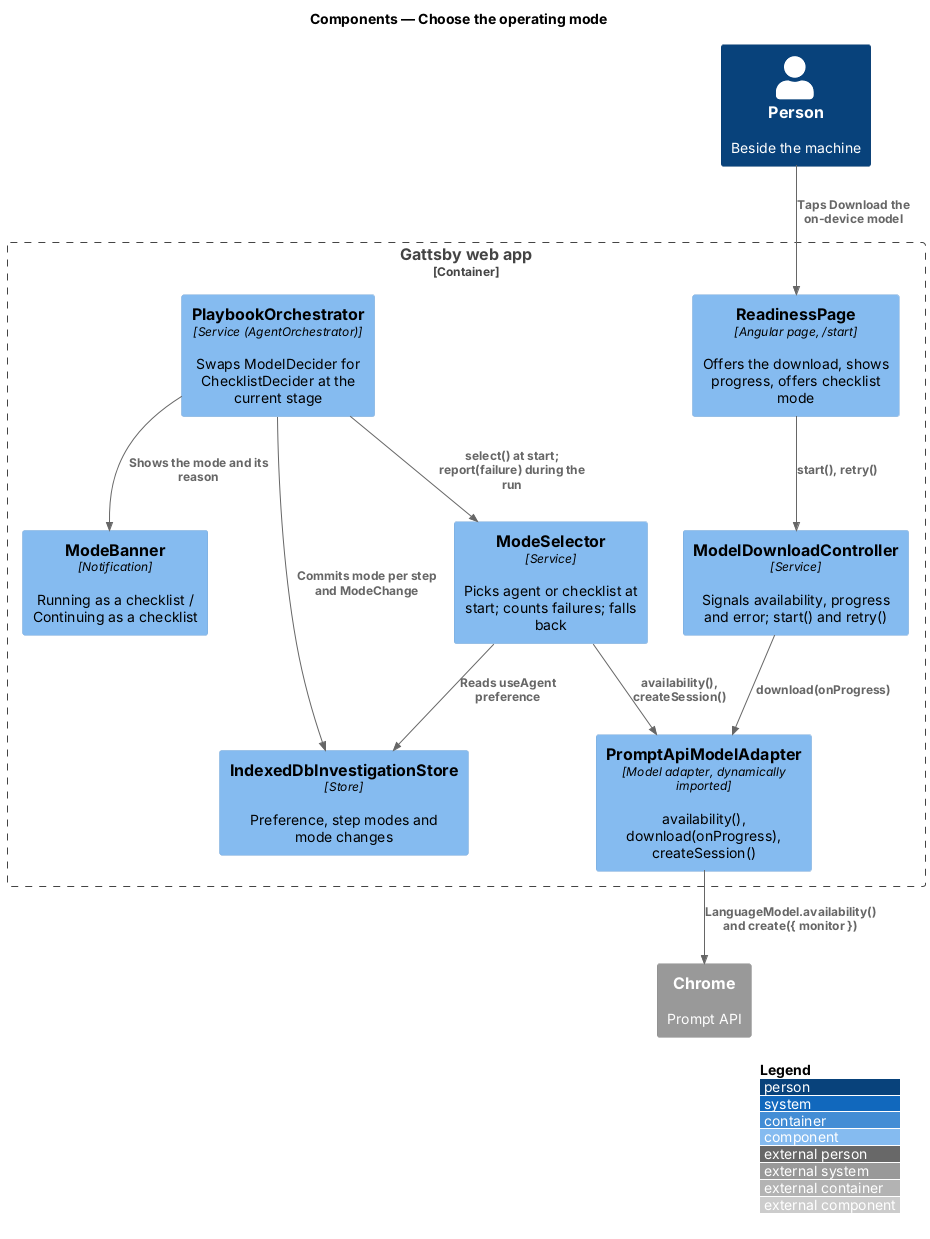

The diagram above was rendered by PlantUML. Its source (embedded in the PNG):
@startuml
!include <C4/C4_Component>
LAYOUT_WITH_LEGEND()
title Components — Choose the operating mode

Person(person, "Person", "Beside the machine")
Container_Boundary(spa, "Gattsby web app") {
  Component(readiness, "ReadinessPage", "Angular page, /start", "Offers the download, shows progress, offers checklist mode")
  Component(download, "ModelDownloadController", "Service", "Signals availability, progress and error; start() and retry()")
  Component(adapter, "PromptApiModelAdapter", "Model adapter, dynamically imported", "availability(), download(onProgress), createSession()")
  Component(selector, "ModeSelector", "Service", "Picks agent or checklist at start; counts failures; falls back")
  Component(orch, "PlaybookOrchestrator", "Service (AgentOrchestrator)", "Swaps ModelDecider for ChecklistDecider at the current stage")
  Component(banner, "ModeBanner", "Notification", "Running as a checklist / Continuing as a checklist")
  Component(store, "IndexedDbInvestigationStore", "Store", "Preference, step modes and mode changes")
}
System_Ext(chrome, "Chrome", "Prompt API")

Rel(person, readiness, "Taps Download the on-device model")
Rel(readiness, download, "start(), retry()")
Rel(download, adapter, "download(onProgress)")
Rel(adapter, chrome, "LanguageModel.availability() and create({ monitor })")
Rel(orch, selector, "select() at start; report(failure) during the run")
Rel(selector, adapter, "availability(), createSession()")
Rel(selector, store, "Reads useAgent preference")
Rel(orch, store, "Commits mode per step and ModeChange")
Rel(orch, banner, "Shows the mode and its reason")
@enduml